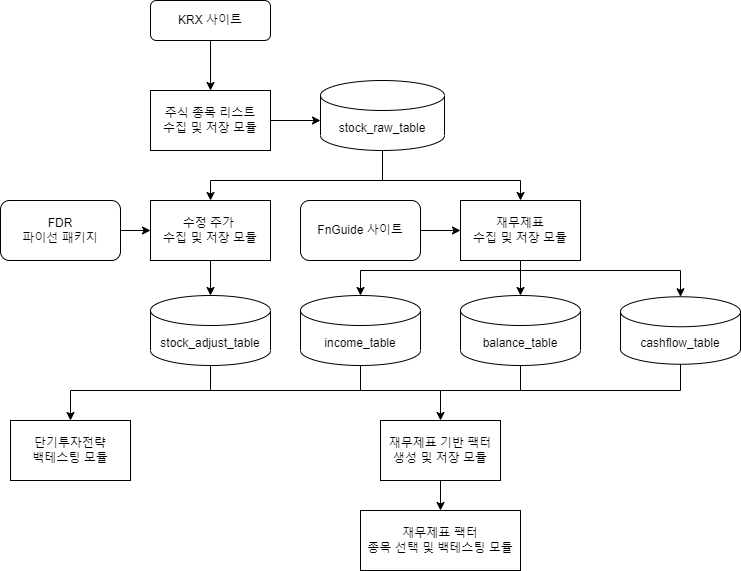

The diagram above was exported from draw.io. Its source (the exported page's mxGraphModel, read from the mxfile embedded in the PNG):
<mxGraphModel dx="460" dy="824" grid="1" gridSize="10" guides="1" tooltips="1" connect="1" arrows="1" fold="1" page="1" pageScale="1" pageWidth="827" pageHeight="1169" math="0" shadow="0">
  <root>
    <mxCell id="WIyWlLk6GJQsqaUBKTNV-0" />
    <mxCell id="WIyWlLk6GJQsqaUBKTNV-1" parent="WIyWlLk6GJQsqaUBKTNV-0" />
    <mxCell id="WIyWlLk6GJQsqaUBKTNV-3" value="KRX 사이트" style="rounded=1;whiteSpace=wrap;html=1;fontSize=12;glass=0;strokeWidth=1;shadow=0;" parent="WIyWlLk6GJQsqaUBKTNV-1" vertex="1">
      <mxGeometry x="160" y="80" width="120" height="40" as="geometry" />
    </mxCell>
    <mxCell id="ELWllp0Nzr2SL6d11bc4-0" value="주식 종목 리스트&lt;br&gt;수집 및 저장 모듈" style="rounded=0;whiteSpace=wrap;html=1;" vertex="1" parent="WIyWlLk6GJQsqaUBKTNV-1">
      <mxGeometry x="160" y="170" width="120" height="60" as="geometry" />
    </mxCell>
    <mxCell id="ELWllp0Nzr2SL6d11bc4-1" value="" style="endArrow=classic;html=1;rounded=0;exitX=1;exitY=0.5;exitDx=0;exitDy=0;entryX=0;entryY=0.5;entryDx=0;entryDy=0;" edge="1" parent="WIyWlLk6GJQsqaUBKTNV-1" source="ELWllp0Nzr2SL6d11bc4-0">
      <mxGeometry width="50" height="50" relative="1" as="geometry">
        <mxPoint x="280" y="340" as="sourcePoint" />
        <mxPoint x="330" y="200" as="targetPoint" />
      </mxGeometry>
    </mxCell>
    <mxCell id="ELWllp0Nzr2SL6d11bc4-2" value="stock_raw_table" style="shape=cylinder3;whiteSpace=wrap;html=1;boundedLbl=1;backgroundOutline=1;size=15;" vertex="1" parent="WIyWlLk6GJQsqaUBKTNV-1">
      <mxGeometry x="330" y="160" width="124" height="70" as="geometry" />
    </mxCell>
    <mxCell id="ELWllp0Nzr2SL6d11bc4-4" value="" style="endArrow=classic;html=1;rounded=0;exitX=0.5;exitY=1;exitDx=0;exitDy=0;entryX=0.5;entryY=0;entryDx=0;entryDy=0;" edge="1" parent="WIyWlLk6GJQsqaUBKTNV-1" source="WIyWlLk6GJQsqaUBKTNV-3" target="ELWllp0Nzr2SL6d11bc4-0">
      <mxGeometry width="50" height="50" relative="1" as="geometry">
        <mxPoint x="280" y="340" as="sourcePoint" />
        <mxPoint x="330" y="290" as="targetPoint" />
      </mxGeometry>
    </mxCell>
    <mxCell id="ELWllp0Nzr2SL6d11bc4-5" value="" style="endArrow=classic;html=1;rounded=0;exitX=0.5;exitY=1;exitDx=0;exitDy=0;exitPerimeter=0;entryX=0.5;entryY=0;entryDx=0;entryDy=0;" edge="1" parent="WIyWlLk6GJQsqaUBKTNV-1" source="ELWllp0Nzr2SL6d11bc4-2" target="ELWllp0Nzr2SL6d11bc4-6">
      <mxGeometry width="50" height="50" relative="1" as="geometry">
        <mxPoint x="280" y="340" as="sourcePoint" />
        <mxPoint x="210" y="280" as="targetPoint" />
        <Array as="points">
          <mxPoint x="392" y="260" />
          <mxPoint x="220" y="260" />
        </Array>
      </mxGeometry>
    </mxCell>
    <mxCell id="ELWllp0Nzr2SL6d11bc4-6" value="수정 주가&amp;nbsp;&lt;br&gt;수집 및 저장 모듈" style="rounded=0;whiteSpace=wrap;html=1;" vertex="1" parent="WIyWlLk6GJQsqaUBKTNV-1">
      <mxGeometry x="160" y="280" width="120" height="60" as="geometry" />
    </mxCell>
    <mxCell id="ELWllp0Nzr2SL6d11bc4-7" value="" style="endArrow=classic;html=1;rounded=0;entryX=0.5;entryY=0;entryDx=0;entryDy=0;" edge="1" parent="WIyWlLk6GJQsqaUBKTNV-1" target="ELWllp0Nzr2SL6d11bc4-8">
      <mxGeometry width="50" height="50" relative="1" as="geometry">
        <mxPoint x="390" y="260" as="sourcePoint" />
        <mxPoint x="520" y="280" as="targetPoint" />
        <Array as="points">
          <mxPoint x="530" y="260" />
        </Array>
      </mxGeometry>
    </mxCell>
    <mxCell id="ELWllp0Nzr2SL6d11bc4-8" value="재무제표&lt;br&gt;수집 및 저장 모듈" style="rounded=0;whiteSpace=wrap;html=1;" vertex="1" parent="WIyWlLk6GJQsqaUBKTNV-1">
      <mxGeometry x="470" y="280" width="120" height="60" as="geometry" />
    </mxCell>
    <mxCell id="ELWllp0Nzr2SL6d11bc4-10" value="FDR&lt;br&gt;파이선 패키지" style="rounded=1;whiteSpace=wrap;html=1;" vertex="1" parent="WIyWlLk6GJQsqaUBKTNV-1">
      <mxGeometry x="10" y="280" width="120" height="60" as="geometry" />
    </mxCell>
    <mxCell id="ELWllp0Nzr2SL6d11bc4-11" value="" style="endArrow=classic;html=1;rounded=0;exitX=1;exitY=0.5;exitDx=0;exitDy=0;entryX=0;entryY=0.5;entryDx=0;entryDy=0;" edge="1" parent="WIyWlLk6GJQsqaUBKTNV-1" source="ELWllp0Nzr2SL6d11bc4-10" target="ELWllp0Nzr2SL6d11bc4-6">
      <mxGeometry width="50" height="50" relative="1" as="geometry">
        <mxPoint x="160" y="320" as="sourcePoint" />
        <mxPoint x="210" y="270" as="targetPoint" />
      </mxGeometry>
    </mxCell>
    <mxCell id="ELWllp0Nzr2SL6d11bc4-12" value="stock_adjust_table" style="shape=cylinder3;whiteSpace=wrap;html=1;boundedLbl=1;backgroundOutline=1;size=15;" vertex="1" parent="WIyWlLk6GJQsqaUBKTNV-1">
      <mxGeometry x="160" y="375" width="120" height="70" as="geometry" />
    </mxCell>
    <mxCell id="ELWllp0Nzr2SL6d11bc4-13" value="cashflow_table" style="shape=cylinder3;whiteSpace=wrap;html=1;boundedLbl=1;backgroundOutline=1;size=15;" vertex="1" parent="WIyWlLk6GJQsqaUBKTNV-1">
      <mxGeometry x="630" y="376.25" width="120" height="67.5" as="geometry" />
    </mxCell>
    <mxCell id="ELWllp0Nzr2SL6d11bc4-14" value="balance_table" style="shape=cylinder3;whiteSpace=wrap;html=1;boundedLbl=1;backgroundOutline=1;size=15;" vertex="1" parent="WIyWlLk6GJQsqaUBKTNV-1">
      <mxGeometry x="470" y="375" width="120" height="70" as="geometry" />
    </mxCell>
    <mxCell id="ELWllp0Nzr2SL6d11bc4-15" value="income_table" style="shape=cylinder3;whiteSpace=wrap;html=1;boundedLbl=1;backgroundOutline=1;size=15;" vertex="1" parent="WIyWlLk6GJQsqaUBKTNV-1">
      <mxGeometry x="310" y="375" width="120" height="70" as="geometry" />
    </mxCell>
    <mxCell id="ELWllp0Nzr2SL6d11bc4-16" value="" style="endArrow=classic;html=1;rounded=0;exitX=0.5;exitY=1;exitDx=0;exitDy=0;entryX=0.5;entryY=0;entryDx=0;entryDy=0;entryPerimeter=0;" edge="1" parent="WIyWlLk6GJQsqaUBKTNV-1" source="ELWllp0Nzr2SL6d11bc4-6" target="ELWllp0Nzr2SL6d11bc4-12">
      <mxGeometry width="50" height="50" relative="1" as="geometry">
        <mxPoint x="280" y="320" as="sourcePoint" />
        <mxPoint x="330" y="270" as="targetPoint" />
      </mxGeometry>
    </mxCell>
    <mxCell id="ELWllp0Nzr2SL6d11bc4-17" value="FnGuide 사이트" style="rounded=1;whiteSpace=wrap;html=1;" vertex="1" parent="WIyWlLk6GJQsqaUBKTNV-1">
      <mxGeometry x="310" y="280" width="120" height="60" as="geometry" />
    </mxCell>
    <mxCell id="ELWllp0Nzr2SL6d11bc4-18" value="" style="endArrow=classic;html=1;rounded=0;exitX=1;exitY=0.5;exitDx=0;exitDy=0;entryX=0;entryY=0.5;entryDx=0;entryDy=0;" edge="1" parent="WIyWlLk6GJQsqaUBKTNV-1" source="ELWllp0Nzr2SL6d11bc4-17" target="ELWllp0Nzr2SL6d11bc4-8">
      <mxGeometry width="50" height="50" relative="1" as="geometry">
        <mxPoint x="280" y="320" as="sourcePoint" />
        <mxPoint x="330" y="270" as="targetPoint" />
      </mxGeometry>
    </mxCell>
    <mxCell id="ELWllp0Nzr2SL6d11bc4-20" value="" style="endArrow=classic;html=1;rounded=0;exitX=0.5;exitY=1;exitDx=0;exitDy=0;entryX=0.5;entryY=0;entryDx=0;entryDy=0;entryPerimeter=0;" edge="1" parent="WIyWlLk6GJQsqaUBKTNV-1" source="ELWllp0Nzr2SL6d11bc4-8" target="ELWllp0Nzr2SL6d11bc4-14">
      <mxGeometry width="50" height="50" relative="1" as="geometry">
        <mxPoint x="410" y="420" as="sourcePoint" />
        <mxPoint x="460" y="370" as="targetPoint" />
      </mxGeometry>
    </mxCell>
    <mxCell id="ELWllp0Nzr2SL6d11bc4-21" value="" style="endArrow=classic;html=1;rounded=0;entryX=0.5;entryY=0;entryDx=0;entryDy=0;entryPerimeter=0;" edge="1" parent="WIyWlLk6GJQsqaUBKTNV-1" target="ELWllp0Nzr2SL6d11bc4-15">
      <mxGeometry width="50" height="50" relative="1" as="geometry">
        <mxPoint x="530" y="350" as="sourcePoint" />
        <mxPoint x="460" y="370" as="targetPoint" />
        <Array as="points">
          <mxPoint x="370" y="350" />
        </Array>
      </mxGeometry>
    </mxCell>
    <mxCell id="ELWllp0Nzr2SL6d11bc4-22" value="" style="endArrow=classic;html=1;rounded=0;entryX=0.5;entryY=0;entryDx=0;entryDy=0;entryPerimeter=0;" edge="1" parent="WIyWlLk6GJQsqaUBKTNV-1" target="ELWllp0Nzr2SL6d11bc4-13">
      <mxGeometry width="50" height="50" relative="1" as="geometry">
        <mxPoint x="530" y="350" as="sourcePoint" />
        <mxPoint x="710" y="370" as="targetPoint" />
        <Array as="points">
          <mxPoint x="690" y="350" />
        </Array>
      </mxGeometry>
    </mxCell>
    <mxCell id="ELWllp0Nzr2SL6d11bc4-23" value="" style="endArrow=classic;html=1;rounded=0;exitX=0.5;exitY=1;exitDx=0;exitDy=0;exitPerimeter=0;entryX=0.5;entryY=0;entryDx=0;entryDy=0;" edge="1" parent="WIyWlLk6GJQsqaUBKTNV-1" source="ELWllp0Nzr2SL6d11bc4-12" target="ELWllp0Nzr2SL6d11bc4-24">
      <mxGeometry width="50" height="50" relative="1" as="geometry">
        <mxPoint x="250" y="420" as="sourcePoint" />
        <mxPoint x="80" y="500" as="targetPoint" />
        <Array as="points">
          <mxPoint x="220" y="470" />
          <mxPoint x="80" y="470" />
        </Array>
      </mxGeometry>
    </mxCell>
    <mxCell id="ELWllp0Nzr2SL6d11bc4-24" value="단기투자전략&lt;br&gt;백테스팅 모듈" style="rounded=0;whiteSpace=wrap;html=1;" vertex="1" parent="WIyWlLk6GJQsqaUBKTNV-1">
      <mxGeometry x="20" y="500" width="120" height="60" as="geometry" />
    </mxCell>
    <mxCell id="ELWllp0Nzr2SL6d11bc4-25" value="" style="endArrow=none;html=1;rounded=0;exitX=0.5;exitY=1;exitDx=0;exitDy=0;exitPerimeter=0;" edge="1" parent="WIyWlLk6GJQsqaUBKTNV-1" source="ELWllp0Nzr2SL6d11bc4-15">
      <mxGeometry width="50" height="50" relative="1" as="geometry">
        <mxPoint x="380" y="410" as="sourcePoint" />
        <mxPoint x="220" y="470" as="targetPoint" />
        <Array as="points">
          <mxPoint x="370" y="470" />
        </Array>
      </mxGeometry>
    </mxCell>
    <mxCell id="ELWllp0Nzr2SL6d11bc4-26" value="" style="endArrow=none;html=1;rounded=0;entryX=0.5;entryY=1;entryDx=0;entryDy=0;entryPerimeter=0;" edge="1" parent="WIyWlLk6GJQsqaUBKTNV-1" target="ELWllp0Nzr2SL6d11bc4-14">
      <mxGeometry width="50" height="50" relative="1" as="geometry">
        <mxPoint x="370" y="470" as="sourcePoint" />
        <mxPoint x="430" y="360" as="targetPoint" />
        <Array as="points">
          <mxPoint x="530" y="470" />
        </Array>
      </mxGeometry>
    </mxCell>
    <mxCell id="ELWllp0Nzr2SL6d11bc4-27" value="" style="endArrow=none;html=1;rounded=0;entryX=0.5;entryY=1;entryDx=0;entryDy=0;entryPerimeter=0;" edge="1" parent="WIyWlLk6GJQsqaUBKTNV-1" target="ELWllp0Nzr2SL6d11bc4-13">
      <mxGeometry width="50" height="50" relative="1" as="geometry">
        <mxPoint x="530" y="470" as="sourcePoint" />
        <mxPoint x="680" y="360" as="targetPoint" />
        <Array as="points">
          <mxPoint x="690" y="470" />
        </Array>
      </mxGeometry>
    </mxCell>
    <mxCell id="ELWllp0Nzr2SL6d11bc4-29" value="재무제표 기반 팩터&lt;br&gt;생성 및 저장 모듈" style="rounded=0;whiteSpace=wrap;html=1;" vertex="1" parent="WIyWlLk6GJQsqaUBKTNV-1">
      <mxGeometry x="390" y="500" width="120" height="60" as="geometry" />
    </mxCell>
    <mxCell id="ELWllp0Nzr2SL6d11bc4-30" value="" style="endArrow=classic;html=1;rounded=0;entryX=0.5;entryY=0;entryDx=0;entryDy=0;" edge="1" parent="WIyWlLk6GJQsqaUBKTNV-1" target="ELWllp0Nzr2SL6d11bc4-29">
      <mxGeometry width="50" height="50" relative="1" as="geometry">
        <mxPoint x="450" y="470" as="sourcePoint" />
        <mxPoint x="320" y="350" as="targetPoint" />
      </mxGeometry>
    </mxCell>
    <mxCell id="ELWllp0Nzr2SL6d11bc4-31" value="" style="endArrow=classic;html=1;rounded=0;exitX=0.5;exitY=1;exitDx=0;exitDy=0;" edge="1" parent="WIyWlLk6GJQsqaUBKTNV-1" source="ELWllp0Nzr2SL6d11bc4-29" target="ELWllp0Nzr2SL6d11bc4-32">
      <mxGeometry width="50" height="50" relative="1" as="geometry">
        <mxPoint x="270" y="400" as="sourcePoint" />
        <mxPoint x="450" y="600" as="targetPoint" />
      </mxGeometry>
    </mxCell>
    <mxCell id="ELWllp0Nzr2SL6d11bc4-32" value="재무제표 팩터&lt;br&gt;종목 선택 및 백테스팅 모듈" style="rounded=0;whiteSpace=wrap;html=1;" vertex="1" parent="WIyWlLk6GJQsqaUBKTNV-1">
      <mxGeometry x="370" y="590" width="160" height="60" as="geometry" />
    </mxCell>
  </root>
</mxGraphModel>